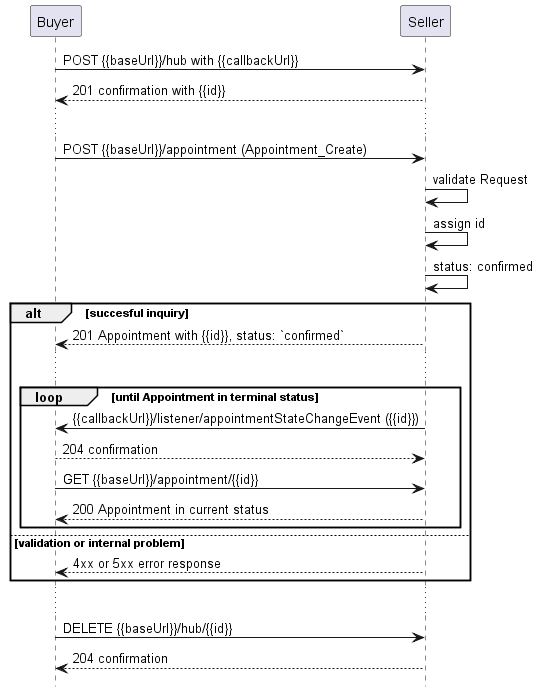

The diagram above was rendered by PlantUML. Its source (embedded in the PNG):
@startuml

hide footbox

participant Buyer
participant Seller

Buyer -> Seller : POST {{baseUrl}}/hub with {{callbackUrl}} 
Seller --> Buyer: 201 confirmation with {{id}}
...
Buyer -> Seller : POST {{baseUrl}}/appointment (Appointment_Create)
Seller -> Seller : validate Request
Seller -> Seller : assign id
Seller -> Seller : status: confirmed

alt succesful inquiry
  Seller --> Buyer : 201 Appointment with {{id}}, status: `confirmed`  

  ...

  group loop [until Appointment in terminal status]
      Seller -> Buyer: {{callbackUrl}}/listener/appointmentStateChangeEvent ({{id}})
      Buyer --> Seller : 204 confirmation
      Buyer -> Seller :   GET {{baseUrl}}/appointment/{{id}}
      return 200 Appointment in current status
  end

else validation or internal problem
  Seller --> Buyer : 4xx or 5xx error response
end 

...

Buyer -> Seller : DELETE {{baseUrl}}/hub/{{id}} 
Seller -->  Buyer : 204 confirmation

@enduml